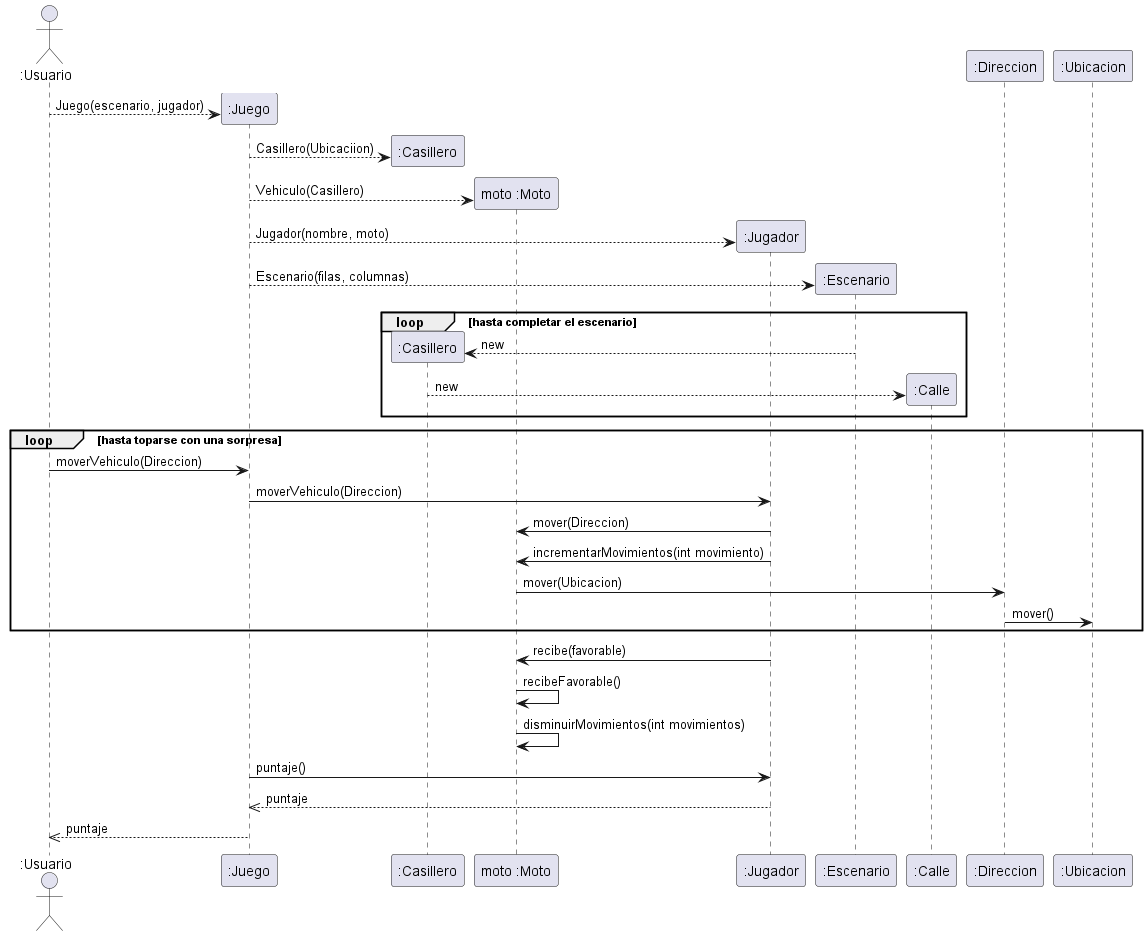

The diagram above was rendered by PlantUML. Its source (embedded in the PNG):
@startuml
'https://plantuml.com/sequence-diagram
actor ":Usuario"
create ":Juego"
":Usuario" --> ":Juego" : Juego(escenario, jugador)

create ":Casillero"
":Juego" --> ":Casillero" : Casillero(Ubicaciion)

create "moto :Moto"
":Juego" --> "moto :Moto" : Vehiculo(Casillero)

create ":Jugador"
":Juego" --> ":Jugador" : Jugador(nombre, moto)

create ":Escenario"
":Juego" --> ":Escenario" : Escenario(filas, columnas)

loop hasta completar el escenario
create ":Casillero"
":Escenario" --> ":Casillero" : new

create ":Calle"
":Casillero" --> ":Calle" : new
end

loop hasta toparse con una sorpresa
":Usuario" -> ":Juego" : moverVehiculo(Direccion)
":Juego" -> ":Jugador" : moverVehiculo(Direccion)

":Jugador" -> "moto :Moto" : mover(Direccion)
":Jugador" -> "moto :Moto" : incrementarMovimientos(int movimiento)

"moto :Moto" -> ":Direccion" : mover(Ubicacion)
":Direccion" -> ":Ubicacion" : mover()
end

":Jugador" -> "moto :Moto" : recibe(favorable)
"moto :Moto" -> "moto :Moto" : recibeFavorable()
"moto :Moto" -> "moto :Moto" : disminuirMovimientos(int movimientos)

":Juego" -> ":Jugador" : puntaje()
":Jugador" -->> ":Juego" : puntaje

":Juego" -->> ":Usuario" : puntaje
@enduml